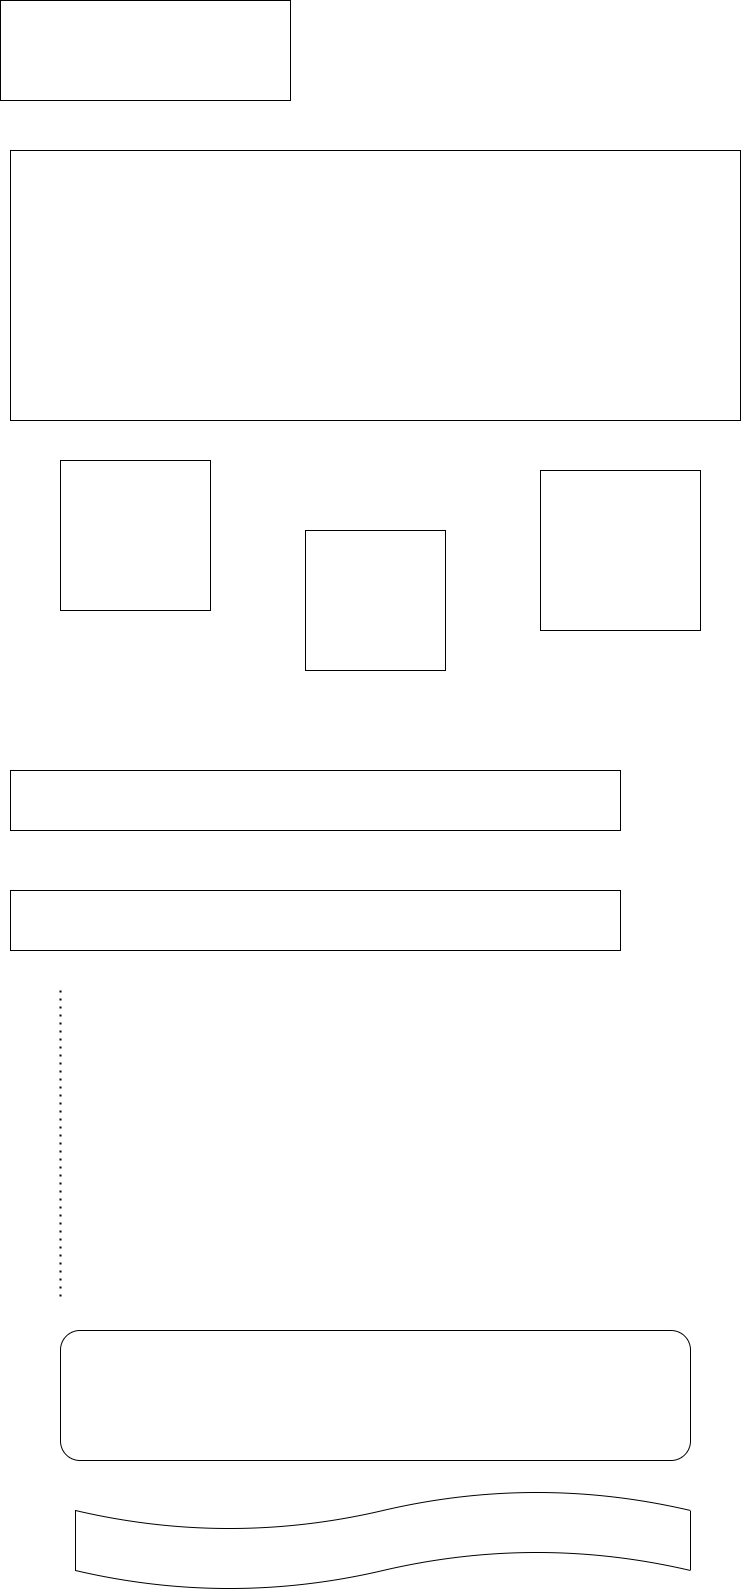

The diagram above was exported from draw.io. Its source (the exported page's mxGraphModel, read from the mxfile embedded in the PNG):
<mxGraphModel dx="2025" dy="1116" grid="1" gridSize="10" guides="1" tooltips="1" connect="1" arrows="1" fold="1" page="1" pageScale="1" pageWidth="850" pageHeight="1100" math="0" shadow="0">
  <root>
    <mxCell id="0" />
    <mxCell id="1" parent="0" />
    <mxCell id="yvsIErRcoZdy0cvx_NCy-1" value="" style="rounded=0;whiteSpace=wrap;html=1;" vertex="1" parent="1">
      <mxGeometry x="50" y="80" width="290" height="100" as="geometry" />
    </mxCell>
    <mxCell id="yvsIErRcoZdy0cvx_NCy-3" value="" style="rounded=0;whiteSpace=wrap;html=1;" vertex="1" parent="1">
      <mxGeometry x="60" y="230" width="730" height="270" as="geometry" />
    </mxCell>
    <mxCell id="yvsIErRcoZdy0cvx_NCy-4" value="" style="whiteSpace=wrap;html=1;aspect=fixed;" vertex="1" parent="1">
      <mxGeometry x="110" y="540" width="150" height="150" as="geometry" />
    </mxCell>
    <mxCell id="yvsIErRcoZdy0cvx_NCy-5" value="" style="whiteSpace=wrap;html=1;aspect=fixed;" vertex="1" parent="1">
      <mxGeometry x="355" y="610" width="140" height="140" as="geometry" />
    </mxCell>
    <mxCell id="yvsIErRcoZdy0cvx_NCy-6" value="" style="whiteSpace=wrap;html=1;aspect=fixed;" vertex="1" parent="1">
      <mxGeometry x="590" y="550" width="160" height="160" as="geometry" />
    </mxCell>
    <mxCell id="yvsIErRcoZdy0cvx_NCy-7" value="" style="rounded=0;whiteSpace=wrap;html=1;" vertex="1" parent="1">
      <mxGeometry x="60" y="850" width="610" height="60" as="geometry" />
    </mxCell>
    <mxCell id="yvsIErRcoZdy0cvx_NCy-8" value="" style="rounded=0;whiteSpace=wrap;html=1;" vertex="1" parent="1">
      <mxGeometry x="60" y="970" width="610" height="60" as="geometry" />
    </mxCell>
    <mxCell id="yvsIErRcoZdy0cvx_NCy-9" value="" style="endArrow=none;dashed=1;html=1;dashPattern=1 3;strokeWidth=2;rounded=0;" edge="1" parent="1">
      <mxGeometry width="50" height="50" relative="1" as="geometry">
        <mxPoint x="110" y="1376" as="sourcePoint" />
        <mxPoint x="110" y="1070" as="targetPoint" />
      </mxGeometry>
    </mxCell>
    <mxCell id="yvsIErRcoZdy0cvx_NCy-10" value="" style="rounded=1;whiteSpace=wrap;html=1;" vertex="1" parent="1">
      <mxGeometry x="110" y="1410" width="630" height="130" as="geometry" />
    </mxCell>
    <mxCell id="yvsIErRcoZdy0cvx_NCy-11" value="" style="shape=tape;whiteSpace=wrap;html=1;" vertex="1" parent="1">
      <mxGeometry x="125" y="1570" width="615" height="100" as="geometry" />
    </mxCell>
  </root>
</mxGraphModel>